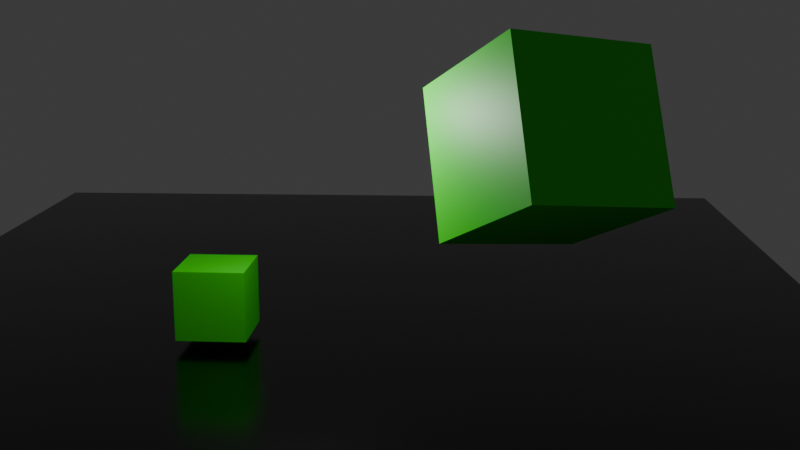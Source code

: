 # Source: key_frames.blend  (saved by Blender 5.2.44; exported with 4.5.12 LTS)
import bpy
from mathutils import Matrix  # noqa: F401  (used for matrix-valued properties, if any)

bpy.ops.wm.read_factory_settings(use_empty=True)
scene = bpy.context.scene
scene.name = 'Scene'

# ---- collections
col_collection = bpy.data.collections.new('Collection'); scene.collection.children.link(col_collection)

# ---- materials (node trees are filled in below, after node groups)
mat_material_001 = bpy.data.materials.new('Material.001')
mat_material_001.alpha_threshold = 0.0
mat_material_001.use_backface_culling_lightprobe_volume = False
mat_material_001.roughness = 0.5
mat_material_001.line_color = (0.0, 0.0, 0.0, 1.0)
mat_material = bpy.data.materials.new('Material')
mat_material.alpha_threshold = 0.0
mat_material.use_backface_culling_lightprobe_volume = False
mat_material.roughness = 0.5
mat_material.line_color = (0.0, 0.0, 0.0, 1.0)
mat_shiny = bpy.data.materials.new('shiny')

# ---- material node trees
mat_material_001.use_nodes = True; mat_material_001.node_tree.nodes.clear()
_N = mat_material_001.node_tree.nodes; _L = mat_material_001.node_tree.links
n0 = _N.new('ShaderNodeOutputMaterial'); n0.name = 'Material Output'; n0.location = (200, 100)
n1 = _N.new('ShaderNodeBsdfPrincipled'); n1.name = 'Principled BSDF'; n1.location = (-200, 100)
n1.inputs[0].default_value = (0.8, 0.0005648, 0.0001254, 1.0)
n1.inputs[10].default_value = 0.005
_L.new(n1.outputs[0], n0.inputs[0])
n0.is_active_output = True
mat_material.use_nodes = True; mat_material.node_tree.nodes.clear()
_N = mat_material.node_tree.nodes; _L = mat_material.node_tree.links
n0 = _N.new('ShaderNodeOutputMaterial'); n0.name = 'Material Output'; n0.location = (200, 100)
n1 = _N.new('ShaderNodeBsdfPrincipled'); n1.name = 'Principled BSDF'; n1.location = (-200, 100)
n1.inputs[0].default_value = (0.02301, 0.8, 0.0001105, 1.0)
n1.inputs[10].default_value = 0.005
n1.inputs[27].default_value = (0.02704, 0.8, 5.575e-05, 1.0)
n1.inputs[28].default_value = 5.575e-05
n1.inputs[29].default_value = 1.0
_L.new(n1.outputs[0], n0.inputs[0])
n0.is_active_output = True
mat_shiny.use_nodes = True; mat_shiny.node_tree.nodes.clear()
_N = mat_shiny.node_tree.nodes; _L = mat_shiny.node_tree.links
n0 = _N.new('ShaderNodeBsdfPrincipled'); n0.name = 'Principled BSDF'; n0.location = (-200, 100)
n0.inputs[0].default_value = (0.06139, 0.06139, 0.06139, 1.0)
n0.inputs[1].default_value = 1.0
n0.inputs[2].default_value = 0.2
n0.inputs[10].default_value = 0.005
n0.inputs[27].default_value = (0.0, 0.0, 0.0, 1.0)
n1 = _N.new('ShaderNodeOutputMaterial'); n1.name = 'Material Output'; n1.location = (200, 100)
_L.new(n0.outputs[0], n1.inputs[0])
n1.is_active_output = True

# ---- world
world_world = bpy.data.worlds.new('World'); scene.world = world_world
world_world.use_nodes = True; world_world.node_tree.nodes.clear()
_N = world_world.node_tree.nodes; _L = world_world.node_tree.links
n0 = _N.new('ShaderNodeOutputWorld'); n0.name = 'World Output'; n0.location = (200, 100)
n1 = _N.new('ShaderNodeBackground'); n1.name = 'Background'; n1.location = (-200, 100)
n1.inputs[0].default_value = (0.05088, 0.05088, 0.05088, 1.0)
_L.new(n1.outputs[0], n0.inputs[0])
n0.is_active_output = True
world_world.color = (0.05088, 0.05088, 0.05088)
world_world.sun_shadow_jitter_overblur = 0.0

# ---- cameras
cam_camera = bpy.data.cameras.new('Camera')
cam_camera.clip_end = 100.0
cam_camera.ortho_scale = 7.314

# ---- lights
light_light = bpy.data.lights.new('Light', 'POINT')
light_light.energy = 1000.0
light_light.shadow_soft_size = 0.1

# ---- meshes
me_cube = bpy.data.meshes.new('Cube')
me_cube.from_pydata([(1.0, 1.0, 1.0), (1.0, 1.0, -1.0), (1.0, -1.0, 1.0), (1.0, -1.0, -1.0), (-1.0, 1.0, 1.0), (-1.0, 1.0, -1.0), (-1.0, -1.0, 1.0), (-1.0, -1.0, -1.0)], [], [(0, 4, 6, 2), (3, 2, 6, 7), (7, 6, 4, 5), (5, 1, 3, 7), (1, 0, 2, 3), (5, 4, 0, 1)])
me_cube.polygons.foreach_set('material_index', [1, 1, 1, 1, 1, 1])
_uv = me_cube.uv_layers.new(name='UVMap')
_uv.uv.foreach_set('vector', [0.625, 0.5, 0.875, 0.5, 0.875, 0.75, 0.625, 0.75, 0.375, 0.75, 0.625, 0.75, 0.625, 1.0, 0.375, 1.0, 0.375, 0.0, 0.625, 0.0, 0.625, 0.25, 0.375, 0.25, 0.125, 0.5, 0.375, 0.5, 0.375, 0.75, 0.125, 0.75, 0.375, 0.5, 0.625, 0.5, 0.625, 0.75, 0.375, 0.75, 0.375, 0.25, 0.625, 0.25, 0.625, 0.5, 0.375, 0.5])
me_cube.materials.append(mat_material_001)
me_cube.materials.append(mat_material)
me_cube.use_mirror_vertex_groups = False
me_cube.update()
me_cube_001 = bpy.data.meshes.new('Cube.001')
me_cube_001.from_pydata([(-1.0, -1.0, -1.0), (-1.0, -1.0, 1.0), (-1.0, 1.0, -1.0), (-1.0, 1.0, 1.0), (1.0, -1.0, -1.0), (1.0, -1.0, 1.0), (1.0, 1.0, -1.0), (1.0, 1.0, 1.0)], [], [(0, 1, 3, 2), (2, 3, 7, 6), (6, 7, 5, 4), (4, 5, 1, 0), (2, 6, 4, 0), (7, 3, 1, 5)])
_uv = me_cube_001.uv_layers.new(name='UVMap')
_uv.uv.foreach_set('vector', [0.375, 0.0, 0.625, 0.0, 0.625, 0.25, 0.375, 0.25, 0.375, 0.25, 0.625, 0.25, 0.625, 0.5, 0.375, 0.5, 0.375, 0.5, 0.625, 0.5, 0.625, 0.75, 0.375, 0.75, 0.375, 0.75, 0.625, 0.75, 0.625, 1.0, 0.375, 1.0, 0.125, 0.5, 0.375, 0.5, 0.375, 0.75, 0.125, 0.75, 0.625, 0.5, 0.875, 0.5, 0.875, 0.75, 0.625, 0.75])
me_cube_001.materials.append(mat_material)
me_cube_001.update()
me_plane = bpy.data.meshes.new('Plane')
me_plane.from_pydata([(-1.0, -1.0, 0.0), (1.0, -1.0, 0.0), (-1.0, 1.0, 0.0), (1.0, 1.0, 0.0)], [], [(0, 1, 3, 2)])
_uv = me_plane.uv_layers.new(name='UVMap')
_uv.uv.foreach_set('vector', [0.0, 0.0, 1.0, 0.0, 1.0, 1.0, 0.0, 1.0])
me_plane.materials.append(mat_shiny)
me_plane.update()

# ---- objects
ob_cube = bpy.data.objects.new('Cube', me_cube)
ob_light = bpy.data.objects.new('Light', light_light)
ob_camera = bpy.data.objects.new('Camera', cam_camera)
ob_cube_001 = bpy.data.objects.new('Cube.001', me_cube_001)
ob_plane = bpy.data.objects.new('Plane', me_plane)

# ---- transforms, parenting, visibility, modifiers, constraints
ob_cube.location = (1.234, 3.64, 0.0)
ob_cube.rotation_euler = (0.0, -0.0, 1.551)
ob_cube.lock_rotations_4d = False
ob_cube.empty_display_type = 'ARROWS'
ob_cube.lineart.crease_threshold = 0.0
ob_light.location = (4.076, 1.005, 5.904)
ob_light.rotation_euler = (0.6503, 0.05522, 1.866)
ob_light.lock_rotations_4d = False
ob_light.empty_display_type = 'ARROWS'
ob_light.color = (0.0, 0.0, 0.0, 0.0)
ob_light.lineart.crease_threshold = 0.0
ob_camera.location = (7.882, -26.6, 9.061)
ob_camera.rotation_euler = (1.347, 1.827e-07, 0.04698)
ob_camera.lock_rotations_4d = False
ob_camera.empty_display_type = 'ARROWS'
ob_camera.color = (0.0, 0.0, 0.0, 0.0)
ob_camera.display_type = 'WIRE'
ob_camera.lineart.crease_threshold = 0.0
ob_cube_001.location = (10.09, 0.0, 5.0)
ob_cube_001.rotation_euler = (0.4209, 3.256, 0.5259)
ob_cube_001.scale = (2.0, 2.0, 2.0)
ob_plane.location = (4.771, 10.2, -1.303)
ob_plane.scale = (15.0, 15.0, 15.0)

# ---- collection membership
col_collection.objects.link(ob_cube)
col_collection.objects.link(ob_light)
col_collection.objects.link(ob_camera)
col_collection.objects.link(ob_cube_001)
col_collection.objects.link(ob_plane)

# ---- scene / render settings (as saved in the file)
scene.camera = ob_camera
scene.frame_start = 1; scene.frame_end = 72; scene.frame_set(24)
scene.render.engine = 'BLENDER_EEVEE_NEXT'
scene.render.image_settings.file_format = 'FFMPEG'
scene.render.image_settings.color_mode = 'RGB'
scene.render.bake_bias = 0.0
scene.render.bake_samples = 0
scene.render.compositor_device = 'GPU'
scene.eevee.taa_samples = 160
scene.eevee.taa_render_samples = 640
scene.eevee.use_shadow_jitter_viewport = True
scene.eevee.use_volume_custom_range = False
scene.eevee.fast_gi_thickness_near = 0.1
scene.eevee.fast_gi_thickness_far = 0.0
scene.eevee.use_shadows = False
scene.eevee.ray_tracing_options.screen_trace_thickness = 0.1
scene.eevee.use_raytracing = True
bpy.context.view_layer.update()
